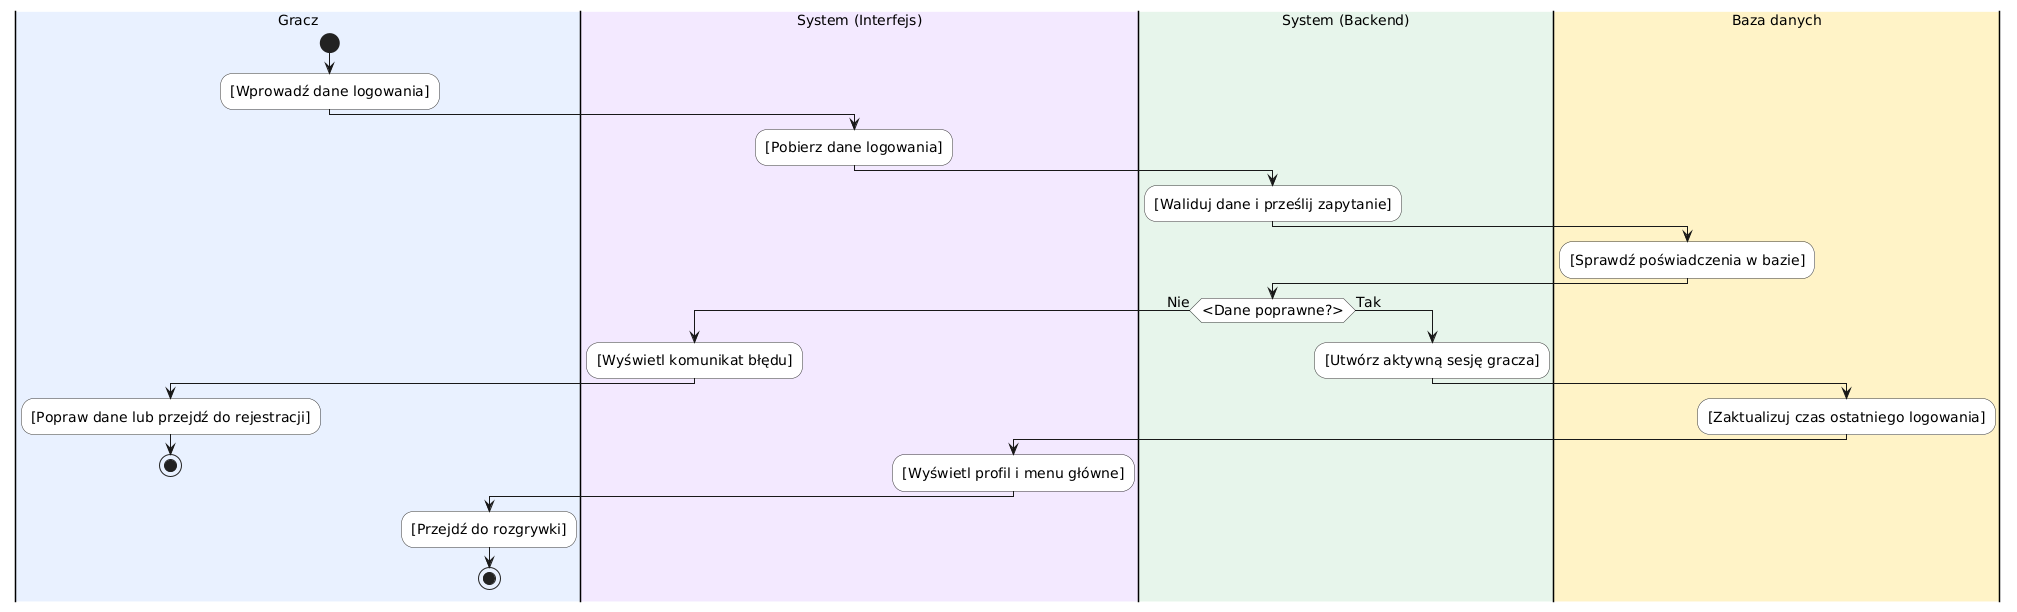

The diagram above was rendered by PlantUML. Its source (embedded in the PNG):
@startuml
skinparam DefaultFontSize 14
skinparam ActivityFontSize 14
skinparam ActivityBackgroundColor white
skinparam ActivityBorderColor #333333

|#E8F0FE|Gracz|
start
:[Wprowadź dane logowania];

|#F3E8FF|System (Interfejs)|
:[Pobierz dane logowania];

|#E6F4EA|System (Backend)|
:[Waliduj dane i prześlij zapytanie];

|#FEF3C7|Baza danych|
:[Sprawdź poświadczenia w bazie];

|#E6F4EA|System (Backend)|
if (<Dane poprawne?>) then (Nie)
  |#F3E8FF|System (Interfejs)|
  :[Wyświetl komunikat błędu];
  |#E8F0FE|Gracz|
  :[Popraw dane lub przejdź do rejestracji];
  stop
else (Tak)
  |#E6F4EA|System (Backend)|
  :[Utwórz aktywną sesję gracza];
  |#FEF3C7|Baza danych|
  :[Zaktualizuj czas ostatniego logowania];
  |#F3E8FF|System (Interfejs)|
  :[Wyświetl profil i menu główne];
  |#E8F0FE|Gracz|
  :[Przejdź do rozgrywki];
  stop
endif
@enduml